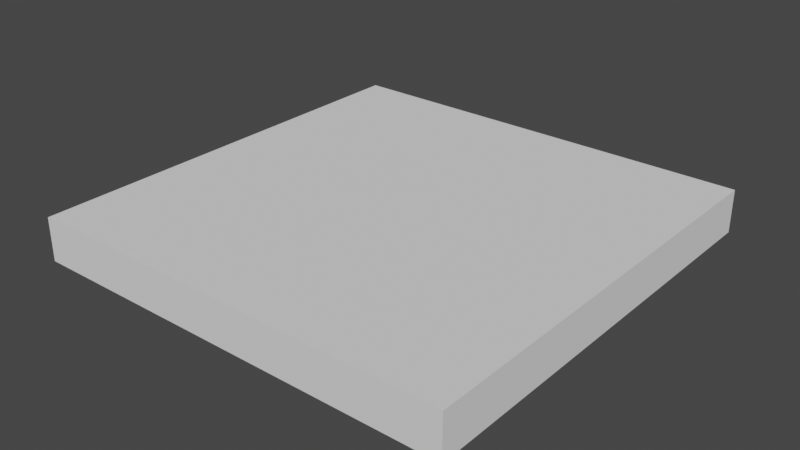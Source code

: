 # Source: World_Piece_2.blend  (saved by Blender 2.90.8; exported with 4.5.12 LTS)
import bpy
from mathutils import Matrix  # noqa: F401  (used for matrix-valued properties, if any)

bpy.ops.wm.read_factory_settings(use_empty=True)
scene = bpy.context.scene
scene.name = 'Scene'

# ---- collections
col_collection = bpy.data.collections.new('Collection'); scene.collection.children.link(col_collection)

# ---- world
world_world = bpy.data.worlds.new('World'); scene.world = world_world
world_world.use_nodes = True; world_world.node_tree.nodes.clear()
_N = world_world.node_tree.nodes; _L = world_world.node_tree.links
n0 = _N.new('ShaderNodeOutputWorld'); n0.name = 'World Output'; n0.location = (300, 300)
n1 = _N.new('ShaderNodeBackground'); n1.name = 'Background'; n1.location = (10, 300)
n1.inputs[0].default_value = (0.05088, 0.05088, 0.05088, 1.0)
_L.new(n1.outputs[0], n0.inputs[0])
n0.is_active_output = True
world_world.color = (0.05088, 0.05088, 0.05088)
world_world.use_sun_shadow = False
world_world.sun_shadow_jitter_overblur = 0.0

# ---- meshes
me_cube_004 = bpy.data.meshes.new('Cube.004')
me_cube_004.from_pydata([(-1.0, -1.0, -1.0), (-1.0, -1.0, 1.0), (-1.0, 1.0, -1.0), (-1.0, 1.0, 1.0), (1.0, -1.0, -1.0), (1.0, -1.0, 1.0), (1.0, 1.0, -1.0), (1.0, 1.0, 1.0)], [], [(0, 1, 3, 2), (2, 3, 7, 6), (6, 7, 5, 4), (4, 5, 1, 0), (2, 6, 4, 0), (7, 3, 1, 5)])
_uv = me_cube_004.uv_layers.new(name='UVMap')
_uv.uv.foreach_set('vector', [0.375, 0.0, 0.625, 0.0, 0.625, 0.25, 0.375, 0.25, 0.375, 0.25, 0.625, 0.25, 0.625, 0.5, 0.375, 0.5, 0.375, 0.5, 0.625, 0.5, 0.625, 0.75, 0.375, 0.75, 0.375, 0.75, 0.625, 0.75, 0.625, 1.0, 0.375, 1.0, 0.125, 0.5, 0.375, 0.5, 0.375, 0.75, 0.125, 0.75, 0.625, 0.5, 0.875, 0.5, 0.875, 0.75, 0.625, 0.75])
me_cube_004.use_remesh_fix_poles = True
me_cube_004.use_remesh_preserve_attributes = False
me_cube_004.use_mirror_vertex_groups = False
me_cube_004.update()

# ---- objects
ob_cube_001 = bpy.data.objects.new('Cube.001', me_cube_004)

# ---- transforms, parenting, visibility, modifiers, constraints
ob_cube_001.location = (0.0, 0.0, -4.5)
ob_cube_001.scale = (5.0, 5.0, 0.5)
ob_cube_001.lineart.crease_threshold = 0.0

# ---- collection membership
col_collection.objects.link(ob_cube_001)

# ---- scene / render settings (as saved in the file)
scene.frame_start = 1; scene.frame_end = 250; scene.frame_set(1)
scene.render.engine = 'BLENDER_EEVEE_NEXT'
scene.cycles.use_denoising = False
scene.cycles.samples = 128
scene.cycles.sampling_pattern = 'TABULATED_SOBOL'
scene.cycles.use_adaptive_sampling = False
scene.cycles.use_light_tree = False
scene.view_settings.view_transform = 'Filmic'
bpy.context.view_layer.update()

# ---- added for rendering (the .blend has no active camera and no usable light): camera, sun
cam_auto = bpy.data.cameras.new('AutoCamera')
cam_auto.lens = 50.0
cam_auto.sensor_width = 36.0
cam_auto.clip_end = 1000.0
ob_auto_camera = bpy.data.objects.new('AutoCamera', cam_auto)
scene.collection.objects.link(ob_auto_camera)
ob_auto_camera.location = (13.1173, -15.7408, 5.99386)
ob_auto_camera.rotation_euler = (1.09748, -7.21219e-08, 0.694738)
scene.camera = ob_auto_camera
light_auto_sun = bpy.data.lights.new('AutoSun', 'SUN')
light_auto_sun.energy = 3.0
light_auto_sun.angle = 0.0523599
ob_auto_sun = bpy.data.objects.new('AutoSun', light_auto_sun)
scene.collection.objects.link(ob_auto_sun)
ob_auto_sun.rotation_euler = (0.872665, 0.174533, 0.523599)
bpy.context.view_layer.update()
